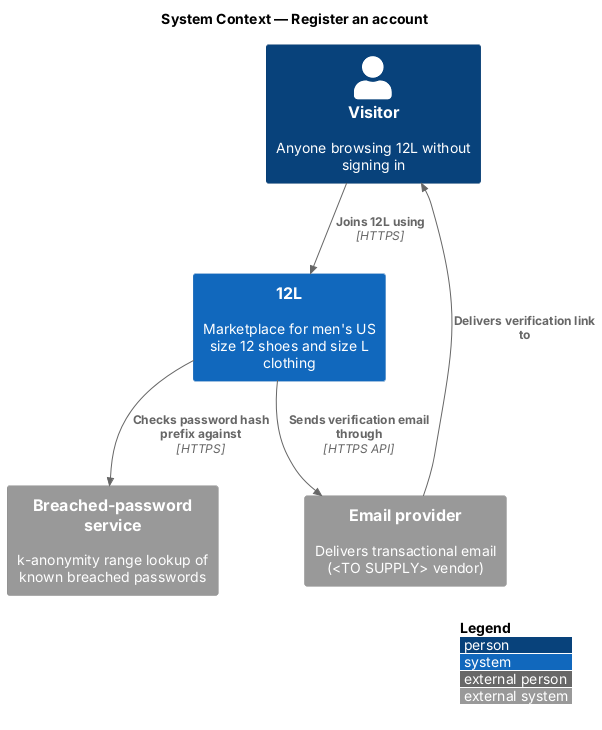

The diagram above was rendered by PlantUML. Its source (embedded in the PNG):
@startuml
!include <C4/C4_Context>
LAYOUT_WITH_LEGEND()
title System Context — Register an account

Person(visitor, "Visitor", "Anyone browsing 12L without signing in")
System(twelvel, "12L", "Marketplace for men's US size 12 shoes and size L clothing")
System_Ext(breach, "Breached-password service", "k-anonymity range lookup of known breached passwords")
System_Ext(email, "Email provider", "Delivers transactional email (<TO SUPPLY> vendor)")
Rel(visitor, twelvel, "Joins 12L using", "HTTPS")
Rel(twelvel, breach, "Checks password hash prefix against", "HTTPS")
Rel(twelvel, email, "Sends verification email through", "HTTPS API")
Rel(email, visitor, "Delivers verification link to")
@enduml